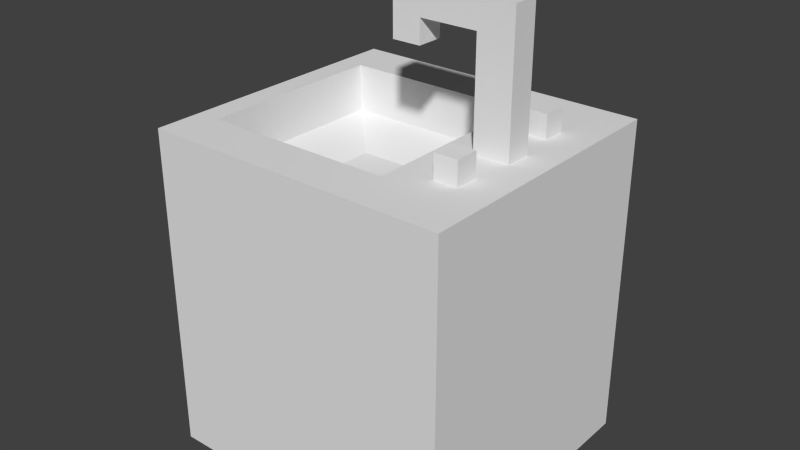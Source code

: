 # Source: sink.blend  (saved by Blender 2.79.0; exported with 4.5.12 LTS)
import bpy
from mathutils import Matrix  # noqa: F401  (used for matrix-valued properties, if any)

bpy.ops.wm.read_factory_settings(use_empty=True)
scene = bpy.context.scene
scene.name = 'Scene'

# ---- collections
col_collection_1 = bpy.data.collections.new('Collection 1'); scene.collection.children.link(col_collection_1)

# ---- world
world_world = bpy.data.worlds.new('World'); scene.world = world_world
world_world.color = (0.05088, 0.05088, 0.05088)
world_world.use_sun_shadow = False
world_world.sun_shadow_jitter_overblur = 0.0
world_world.cycles.sampling_method = 'NONE'
world_world.cycles.sample_map_resolution = 256

# ---- meshes
me_cube_003 = bpy.data.meshes.new('Cube.003')
me_cube_003.from_pydata([(-1.0, -1.0, 0.0), (-1.0, -1.0, 3.0), (-1.0, 1.0, 0.0), (-1.0, 1.0, 3.0), (1.0, -1.0, 0.0), (1.0, -1.0, 3.0), (1.0, 1.0, 0.0), (1.0, 1.0, 3.0), (2.0, 1.0, 3.25), (2.0, 1.0, 0.0), (2.0, -1.0, 0.0), (2.0, -1.0, 3.25), (1.0, 1.5, 3.5), (1.312, 0.1406, 3.5), (1.312, -0.1406, 3.5), (1.688, 0.1406, 3.5), (1.688, -0.1406, 3.5), (-1.0, -1.5, 0.0), (-1.0, -1.5, 3.25), (-1.0, 1.5, 3.25), (-1.0, 1.5, 0.0), (1.0, 1.5, 0.0), (1.0, 1.5, 3.25), (1.0, -1.5, 3.25), (1.0, -1.5, 0.0), (2.0, 1.5, 3.25), (2.0, 1.5, 0.0), (2.0, -1.5, 3.25), (2.0, -1.5, 0.0), (-1.0, 1.0, 3.5), (1.0, 1.0, 3.5), (-1.0, 1.5, 3.5), (1.0, -1.0, 3.5), (-1.0, -1.0, 3.5), (1.0, -1.5, 3.5), (-1.0, -1.5, 3.5), (2.0, 1.0, 3.5), (2.0, -1.0, 3.5), (2.0, 1.5, 3.5), (2.0, -1.5, 3.5), (-1.25, 1.0, 0.0), (-1.25, -1.0, 0.0), (-1.25, -1.0, 3.0), (-1.25, 1.0, 3.0), (-1.25, 1.5, 3.25), (-1.25, 1.5, 3.5), (-1.25, 1.0, 3.5), (-1.25, -1.5, 0.0), (-1.25, -1.5, 3.25), (-1.25, 1.5, 0.0), (-1.25, -1.5, 3.5), (-1.25, -1.0, 3.5), (1.312, 0.1406, 4.6), (1.312, -0.1406, 4.6), (1.688, 0.1406, 4.5), (1.688, -0.1406, 4.5), (1.312, 0.1406, 4.9), (1.312, -0.1406, 4.9), (1.688, 0.1406, 4.9), (1.688, -0.1406, 4.9), (0.7125, 0.1406, 4.6), (0.7125, -0.1406, 4.6), (0.7125, 0.1406, 4.9), (0.7125, -0.1406, 4.9), (0.4125, 0.1406, 4.5), (0.4125, -0.1406, 4.5), (0.4125, 0.1406, 4.9), (0.4125, -0.1406, 4.9), (0.7125, 0.1406, 4.35), (0.7125, -0.1406, 4.35), (0.4125, 0.1406, 4.35), (0.4125, -0.1406, 4.35), (-0.5, -0.5, 2.8), (-0.5, 0.5, 2.8), (0.5, 0.5, 2.8), (0.5, -0.5, 2.8), (-0.125, -0.125, 2.8), (-0.125, 0.125, 2.8), (0.125, 0.125, 2.8), (0.125, -0.125, 2.8), (-0.125, -0.125, 2.55), (-0.125, 0.125, 2.55), (0.125, 0.125, 2.55), (0.125, -0.125, 2.55), (1.375, 0.525, 3.5), (1.375, 0.525, 3.75), (1.375, 0.775, 3.5), (1.375, 0.775, 3.75), (1.625, 0.525, 3.5), (1.625, 0.525, 3.75), (1.625, 0.775, 3.5), (1.625, 0.775, 3.75), (1.375, -0.775, 3.5), (1.375, -0.775, 3.75), (1.375, -0.525, 3.5), (1.375, -0.525, 3.75), (1.625, -0.775, 3.5), (1.625, -0.775, 3.75), (1.625, -0.525, 3.5), (1.625, -0.525, 3.75)], [], [(18, 35, 50, 48), (10, 11, 27, 28), (2, 6, 4, 0), (5, 7, 74, 75), (9, 8, 11, 10), (4, 6, 9, 10), (11, 8, 36, 37), (33, 1, 42, 51), (29, 30, 12, 31), (30, 32, 14, 13), (14, 16, 55, 53), (30, 86, 90, 36), (16, 98, 96, 37), (37, 36, 15, 16), (20, 19, 22, 21), (24, 23, 18, 17), (21, 22, 25, 26), (23, 24, 28, 27), (0, 17, 47, 41), (0, 4, 24, 17), (19, 20, 49, 44), (9, 6, 21, 26), (18, 23, 34, 35), (6, 2, 20, 21), (4, 10, 28, 24), (8, 9, 26, 25), (32, 33, 35, 34), (22, 19, 31, 12), (5, 1, 33, 32), (1, 3, 43, 42), (7, 22, 12, 30), (23, 5, 32, 34), (3, 7, 30, 29), (25, 22, 12, 38), (23, 27, 39, 34), (8, 25, 38, 36), (27, 11, 37, 39), (37, 32, 34, 39), (30, 36, 38, 12), (41, 42, 43, 40), (44, 43, 46, 45), (42, 41, 47, 48), (40, 43, 44, 49), (42, 48, 50, 51), (2, 0, 41, 40), (3, 29, 46, 43), (29, 31, 45, 46), (35, 33, 51, 50), (17, 18, 48, 47), (31, 19, 44, 45), (20, 2, 40, 49), (51, 46, 43, 42), (1, 3, 29, 33), (46, 51, 33, 29), (30, 7, 5, 32), (54, 52, 56, 58), (13, 14, 53, 52), (15, 13, 52, 54), (16, 15, 54, 55), (56, 57, 59, 58), (55, 54, 58, 59), (53, 55, 59, 57), (56, 52, 60, 62), (62, 60, 64, 66), (57, 56, 62, 63), (53, 57, 63, 61), (52, 53, 61, 60), (64, 65, 67, 66), (60, 61, 69, 68), (61, 63, 67, 65), (63, 62, 66, 67), (68, 69, 71, 70), (61, 65, 71, 69), (64, 60, 68, 70), (65, 64, 70, 71), (73, 72, 76, 77), (3, 1, 72, 73), (1, 5, 75, 72), (7, 3, 73, 74), (76, 79, 83, 80), (72, 75, 79, 76), (74, 73, 77, 78), (75, 74, 78, 79), (82, 81, 80, 83), (78, 77, 81, 82), (79, 78, 82, 83), (77, 76, 80, 81), (84, 85, 87, 86), (86, 87, 91, 90), (90, 91, 89, 88), (88, 89, 85, 84), (91, 87, 85, 89), (13, 84, 86, 30), (36, 90, 88, 15), (15, 88, 84, 13), (92, 93, 95, 94), (94, 95, 99, 98), (98, 99, 97, 96), (96, 97, 93, 92), (99, 95, 93, 97), (37, 96, 92, 32), (32, 92, 94, 14), (14, 94, 98, 16)])
me_cube_003.use_remesh_preserve_volume = False
me_cube_003.use_remesh_preserve_attributes = False
me_cube_003.use_mirror_vertex_groups = False
me_cube_003.update()

# ---- objects
ob_cube = bpy.data.objects.new('Cube', me_cube_003)

# ---- transforms, parenting, visibility, modifiers, constraints
ob_cube.location = (0.0, 0.0, 0.0)
ob_cube.lineart.crease_threshold = 0.0

# ---- collection membership
col_collection_1.objects.link(ob_cube)

# ---- scene / render settings (as saved in the file)
scene.frame_start = 1; scene.frame_end = 250; scene.frame_set(1)
scene.render.engine = 'BLENDER_EEVEE_NEXT'
scene.render.resolution_percentage = 50
scene.render.dither_intensity = 0.0
scene.cycles.use_denoising = False
scene.cycles.samples = 10
scene.cycles.sampling_pattern = 'TABULATED_SOBOL'
scene.cycles.light_sampling_threshold = 0.0
scene.cycles.use_adaptive_sampling = False
scene.cycles.use_light_tree = False
scene.cycles.blur_glossy = 0.0
scene.cycles.pixel_filter_type = 'GAUSSIAN'
scene.cycles.sample_clamp_indirect = 0.0
scene.view_settings.view_transform = 'Standard'
bpy.context.view_layer.update()

# ---- added for rendering (the .blend has no active camera and no usable light): camera, sun
cam_auto = bpy.data.cameras.new('AutoCamera')
cam_auto.lens = 50.0
cam_auto.sensor_width = 36.0
cam_auto.clip_end = 1000.0
ob_auto_camera = bpy.data.objects.new('AutoCamera', cam_auto)
scene.collection.objects.link(ob_auto_camera)
ob_auto_camera.location = (6.48236, -7.32883, 7.33589)
ob_auto_camera.rotation_euler = (1.09748, -7.21219e-08, 0.694738)
scene.camera = ob_auto_camera
light_auto_sun = bpy.data.lights.new('AutoSun', 'SUN')
light_auto_sun.energy = 3.0
light_auto_sun.angle = 0.0523599
ob_auto_sun = bpy.data.objects.new('AutoSun', light_auto_sun)
scene.collection.objects.link(ob_auto_sun)
ob_auto_sun.rotation_euler = (0.872665, 0.174533, 0.523599)
bpy.context.view_layer.update()
